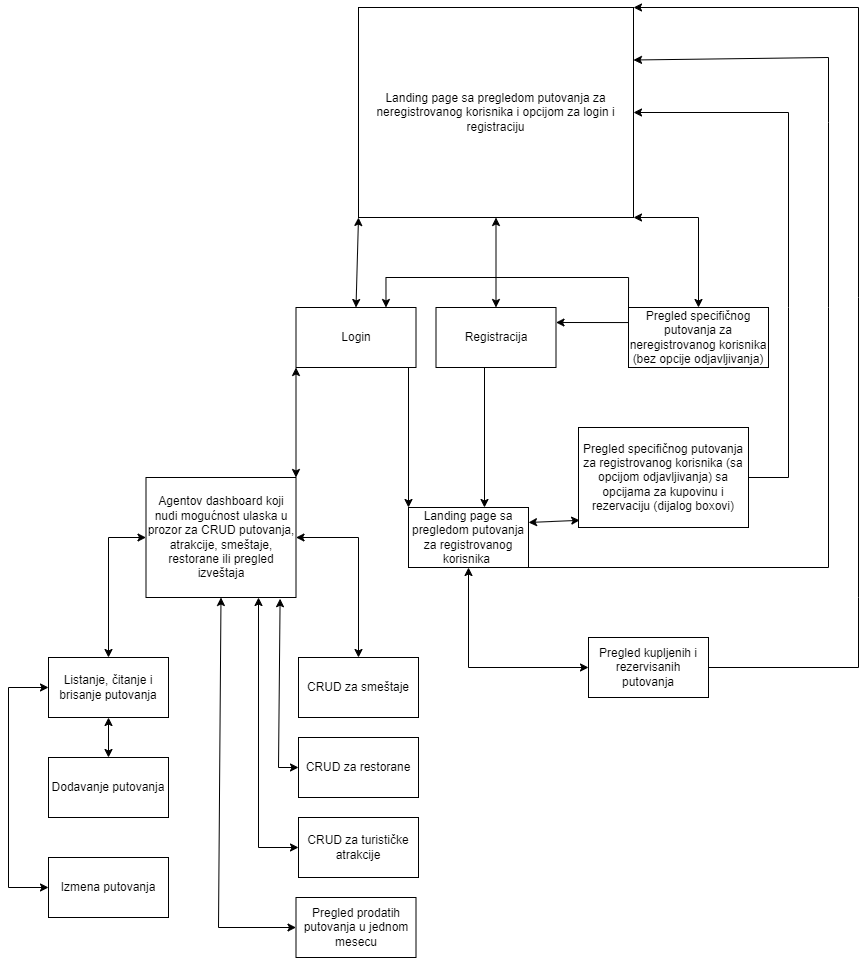

The diagram above was exported from draw.io. Its source (the exported page's mxGraphModel, read from the mxfile embedded in the PNG):
<mxGraphModel dx="2537" dy="936" grid="1" gridSize="10" guides="1" tooltips="1" connect="1" arrows="1" fold="1" page="1" pageScale="1" pageWidth="850" pageHeight="1100" math="0" shadow="0">
  <root>
    <mxCell id="0" />
    <mxCell id="1" parent="0" />
    <mxCell id="-i_yxLfr2Zb9kAXp6qsH-3" value="Landing page sa pregledom putovanja za neregistrovanog korisnika i opcijom za login i registraciju" style="rounded=0;whiteSpace=wrap;html=1;" vertex="1" parent="1">
      <mxGeometry x="330" y="70" width="275" height="210" as="geometry" />
    </mxCell>
    <mxCell id="-i_yxLfr2Zb9kAXp6qsH-5" value="Login" style="rounded=0;whiteSpace=wrap;html=1;" vertex="1" parent="1">
      <mxGeometry x="267.5" y="370" width="120" height="60" as="geometry" />
    </mxCell>
    <mxCell id="-i_yxLfr2Zb9kAXp6qsH-6" value="Registracija" style="rounded=0;whiteSpace=wrap;html=1;" vertex="1" parent="1">
      <mxGeometry x="407.5" y="370" width="120" height="60" as="geometry" />
    </mxCell>
    <mxCell id="-i_yxLfr2Zb9kAXp6qsH-23" style="edgeStyle=orthogonalEdgeStyle;rounded=0;orthogonalLoop=1;jettySize=auto;html=1;exitX=0;exitY=0.5;exitDx=0;exitDy=0;entryX=1;entryY=0.25;entryDx=0;entryDy=0;" edge="1" parent="1" source="-i_yxLfr2Zb9kAXp6qsH-7" target="-i_yxLfr2Zb9kAXp6qsH-6">
      <mxGeometry relative="1" as="geometry">
        <Array as="points">
          <mxPoint x="600" y="385" />
        </Array>
      </mxGeometry>
    </mxCell>
    <mxCell id="-i_yxLfr2Zb9kAXp6qsH-24" style="edgeStyle=orthogonalEdgeStyle;rounded=0;orthogonalLoop=1;jettySize=auto;html=1;exitX=0;exitY=0;exitDx=0;exitDy=0;entryX=0.75;entryY=0;entryDx=0;entryDy=0;" edge="1" parent="1" source="-i_yxLfr2Zb9kAXp6qsH-7" target="-i_yxLfr2Zb9kAXp6qsH-5">
      <mxGeometry relative="1" as="geometry">
        <Array as="points">
          <mxPoint x="600" y="340" />
          <mxPoint x="358" y="340" />
        </Array>
      </mxGeometry>
    </mxCell>
    <mxCell id="-i_yxLfr2Zb9kAXp6qsH-7" value="Pregled specifičnog putovanja za neregistrovanog korisnika (bez opcije odjavljivanja)" style="rounded=0;whiteSpace=wrap;html=1;" vertex="1" parent="1">
      <mxGeometry x="600" y="370" width="140" height="60" as="geometry" />
    </mxCell>
    <mxCell id="-i_yxLfr2Zb9kAXp6qsH-8" value="" style="endArrow=classic;startArrow=classic;html=1;rounded=0;exitX=0.5;exitY=0;exitDx=0;exitDy=0;entryX=0;entryY=1;entryDx=0;entryDy=0;" edge="1" parent="1" source="-i_yxLfr2Zb9kAXp6qsH-5" target="-i_yxLfr2Zb9kAXp6qsH-3">
      <mxGeometry width="50" height="50" relative="1" as="geometry">
        <mxPoint x="430" y="330" as="sourcePoint" />
        <mxPoint x="480" y="280" as="targetPoint" />
      </mxGeometry>
    </mxCell>
    <mxCell id="-i_yxLfr2Zb9kAXp6qsH-9" value="" style="endArrow=classic;startArrow=classic;html=1;rounded=0;exitX=0.5;exitY=0;exitDx=0;exitDy=0;entryX=1;entryY=1;entryDx=0;entryDy=0;" edge="1" parent="1" source="-i_yxLfr2Zb9kAXp6qsH-7" target="-i_yxLfr2Zb9kAXp6qsH-3">
      <mxGeometry width="50" height="50" relative="1" as="geometry">
        <mxPoint x="540" y="360" as="sourcePoint" />
        <mxPoint x="590" y="310" as="targetPoint" />
        <Array as="points">
          <mxPoint x="670" y="280" />
        </Array>
      </mxGeometry>
    </mxCell>
    <mxCell id="-i_yxLfr2Zb9kAXp6qsH-10" value="" style="endArrow=classic;startArrow=classic;html=1;rounded=0;exitX=0.5;exitY=0;exitDx=0;exitDy=0;entryX=0.5;entryY=1;entryDx=0;entryDy=0;" edge="1" parent="1" source="-i_yxLfr2Zb9kAXp6qsH-6" target="-i_yxLfr2Zb9kAXp6qsH-3">
      <mxGeometry width="50" height="50" relative="1" as="geometry">
        <mxPoint x="527.5" y="330" as="sourcePoint" />
        <mxPoint x="577.5" y="280" as="targetPoint" />
      </mxGeometry>
    </mxCell>
    <mxCell id="-i_yxLfr2Zb9kAXp6qsH-11" value="Landing page sa pregledom putovanja za registrovanog korisnika&amp;nbsp;" style="rounded=0;whiteSpace=wrap;html=1;" vertex="1" parent="1">
      <mxGeometry x="380" y="570" width="120" height="60" as="geometry" />
    </mxCell>
    <mxCell id="-i_yxLfr2Zb9kAXp6qsH-14" value="Agentov dashboard koji nudi mogućnost ulaska u prozor za CRUD putovanja, atrakcije, smeštaje, restorane ili pregled izveštaja" style="rounded=0;whiteSpace=wrap;html=1;" vertex="1" parent="1">
      <mxGeometry x="117.5" y="540" width="150" height="120" as="geometry" />
    </mxCell>
    <mxCell id="-i_yxLfr2Zb9kAXp6qsH-15" value="" style="endArrow=classic;startArrow=classic;html=1;rounded=0;exitX=1;exitY=0;exitDx=0;exitDy=0;entryX=0;entryY=1;entryDx=0;entryDy=0;" edge="1" parent="1" source="-i_yxLfr2Zb9kAXp6qsH-14" target="-i_yxLfr2Zb9kAXp6qsH-5">
      <mxGeometry width="50" height="50" relative="1" as="geometry">
        <mxPoint x="430" y="500" as="sourcePoint" />
        <mxPoint x="480" y="450" as="targetPoint" />
      </mxGeometry>
    </mxCell>
    <mxCell id="-i_yxLfr2Zb9kAXp6qsH-16" value="" style="endArrow=classic;html=1;rounded=0;" edge="1" parent="1">
      <mxGeometry width="50" height="50" relative="1" as="geometry">
        <mxPoint x="456" y="430" as="sourcePoint" />
        <mxPoint x="456" y="570" as="targetPoint" />
        <Array as="points" />
      </mxGeometry>
    </mxCell>
    <mxCell id="-i_yxLfr2Zb9kAXp6qsH-17" value="" style="endArrow=classic;html=1;rounded=0;entryX=0;entryY=0;entryDx=0;entryDy=0;" edge="1" parent="1" target="-i_yxLfr2Zb9kAXp6qsH-11">
      <mxGeometry width="50" height="50" relative="1" as="geometry">
        <mxPoint x="380" y="430" as="sourcePoint" />
        <mxPoint x="480" y="450" as="targetPoint" />
      </mxGeometry>
    </mxCell>
    <mxCell id="-i_yxLfr2Zb9kAXp6qsH-18" value="" style="endArrow=classic;html=1;rounded=0;exitX=1;exitY=0.5;exitDx=0;exitDy=0;entryX=1;entryY=0.5;entryDx=0;entryDy=0;" edge="1" parent="1" source="-i_yxLfr2Zb9kAXp6qsH-20" target="-i_yxLfr2Zb9kAXp6qsH-3">
      <mxGeometry width="50" height="50" relative="1" as="geometry">
        <mxPoint x="430" y="500" as="sourcePoint" />
        <mxPoint x="480" y="450" as="targetPoint" />
        <Array as="points">
          <mxPoint x="760" y="540" />
          <mxPoint x="760" y="370" />
          <mxPoint x="760" y="175" />
        </Array>
      </mxGeometry>
    </mxCell>
    <mxCell id="-i_yxLfr2Zb9kAXp6qsH-20" value="Pregled specifičnog putovanja za registrovanog korisnika (sa opcijom odjavljivanja) sa opcijama za kupovinu i rezervaciju (dijalog boxovi)" style="rounded=0;whiteSpace=wrap;html=1;" vertex="1" parent="1">
      <mxGeometry x="550" y="490" width="170" height="100" as="geometry" />
    </mxCell>
    <mxCell id="-i_yxLfr2Zb9kAXp6qsH-21" value="" style="endArrow=classic;startArrow=classic;html=1;rounded=0;exitX=1;exitY=0.25;exitDx=0;exitDy=0;entryX=0.007;entryY=0.928;entryDx=0;entryDy=0;entryPerimeter=0;" edge="1" parent="1" source="-i_yxLfr2Zb9kAXp6qsH-11" target="-i_yxLfr2Zb9kAXp6qsH-20">
      <mxGeometry width="50" height="50" relative="1" as="geometry">
        <mxPoint x="430" y="420" as="sourcePoint" />
        <mxPoint x="480" y="370" as="targetPoint" />
      </mxGeometry>
    </mxCell>
    <mxCell id="-i_yxLfr2Zb9kAXp6qsH-26" value="Pregled kupljenih i rezervisanih putovanja" style="rounded=0;whiteSpace=wrap;html=1;" vertex="1" parent="1">
      <mxGeometry x="560" y="700" width="120" height="60" as="geometry" />
    </mxCell>
    <mxCell id="-i_yxLfr2Zb9kAXp6qsH-27" value="" style="endArrow=classic;startArrow=classic;html=1;rounded=0;exitX=0;exitY=0.5;exitDx=0;exitDy=0;entryX=0.5;entryY=1;entryDx=0;entryDy=0;" edge="1" parent="1" source="-i_yxLfr2Zb9kAXp6qsH-26" target="-i_yxLfr2Zb9kAXp6qsH-11">
      <mxGeometry width="50" height="50" relative="1" as="geometry">
        <mxPoint x="430" y="670" as="sourcePoint" />
        <mxPoint x="480" y="620" as="targetPoint" />
        <Array as="points">
          <mxPoint x="440" y="730" />
        </Array>
      </mxGeometry>
    </mxCell>
    <mxCell id="-i_yxLfr2Zb9kAXp6qsH-28" value="" style="endArrow=classic;html=1;rounded=0;exitX=1;exitY=1;exitDx=0;exitDy=0;entryX=1;entryY=0.25;entryDx=0;entryDy=0;" edge="1" parent="1" source="-i_yxLfr2Zb9kAXp6qsH-11" target="-i_yxLfr2Zb9kAXp6qsH-3">
      <mxGeometry width="50" height="50" relative="1" as="geometry">
        <mxPoint x="730" y="550" as="sourcePoint" />
        <mxPoint x="615" y="185" as="targetPoint" />
        <Array as="points">
          <mxPoint x="800" y="630" />
          <mxPoint x="800" y="370" />
          <mxPoint x="800" y="185" />
          <mxPoint x="800" y="120" />
        </Array>
      </mxGeometry>
    </mxCell>
    <mxCell id="-i_yxLfr2Zb9kAXp6qsH-29" value="" style="endArrow=classic;html=1;rounded=0;exitX=1;exitY=0.5;exitDx=0;exitDy=0;entryX=1;entryY=0;entryDx=0;entryDy=0;" edge="1" parent="1" source="-i_yxLfr2Zb9kAXp6qsH-26" target="-i_yxLfr2Zb9kAXp6qsH-3">
      <mxGeometry width="50" height="50" relative="1" as="geometry">
        <mxPoint x="430" y="670" as="sourcePoint" />
        <mxPoint x="480" y="620" as="targetPoint" />
        <Array as="points">
          <mxPoint x="830" y="730" />
          <mxPoint x="830" y="660" />
          <mxPoint x="830" y="360" />
          <mxPoint x="830" y="70" />
        </Array>
      </mxGeometry>
    </mxCell>
    <mxCell id="-i_yxLfr2Zb9kAXp6qsH-30" value="Pregled prodatih putovanja u jednom mesecu" style="rounded=0;whiteSpace=wrap;html=1;" vertex="1" parent="1">
      <mxGeometry x="267.5" y="960" width="120" height="60" as="geometry" />
    </mxCell>
    <mxCell id="-i_yxLfr2Zb9kAXp6qsH-31" value="CRUD za smeštaje" style="rounded=0;whiteSpace=wrap;html=1;" vertex="1" parent="1">
      <mxGeometry x="270" y="720" width="120" height="60" as="geometry" />
    </mxCell>
    <mxCell id="-i_yxLfr2Zb9kAXp6qsH-33" value="CRUD za turističke atrakcije" style="rounded=0;whiteSpace=wrap;html=1;" vertex="1" parent="1">
      <mxGeometry x="270" y="880" width="120" height="60" as="geometry" />
    </mxCell>
    <mxCell id="-i_yxLfr2Zb9kAXp6qsH-34" value="Listanje, čitanje i brisanje putovanja" style="rounded=0;whiteSpace=wrap;html=1;" vertex="1" parent="1">
      <mxGeometry x="20" y="720" width="120" height="60" as="geometry" />
    </mxCell>
    <mxCell id="-i_yxLfr2Zb9kAXp6qsH-35" value="Dodavanje putovanja" style="rounded=0;whiteSpace=wrap;html=1;" vertex="1" parent="1">
      <mxGeometry x="20" y="820" width="120" height="60" as="geometry" />
    </mxCell>
    <mxCell id="-i_yxLfr2Zb9kAXp6qsH-36" value="Izmena putovanja" style="rounded=0;whiteSpace=wrap;html=1;" vertex="1" parent="1">
      <mxGeometry x="20" y="920" width="120" height="60" as="geometry" />
    </mxCell>
    <mxCell id="-i_yxLfr2Zb9kAXp6qsH-37" value="" style="endArrow=classic;startArrow=classic;html=1;rounded=0;exitX=0.5;exitY=0;exitDx=0;exitDy=0;entryX=0;entryY=0.5;entryDx=0;entryDy=0;" edge="1" parent="1" source="-i_yxLfr2Zb9kAXp6qsH-34" target="-i_yxLfr2Zb9kAXp6qsH-14">
      <mxGeometry width="50" height="50" relative="1" as="geometry">
        <mxPoint x="430" y="750" as="sourcePoint" />
        <mxPoint x="480" y="700" as="targetPoint" />
        <Array as="points">
          <mxPoint x="80" y="600" />
        </Array>
      </mxGeometry>
    </mxCell>
    <mxCell id="-i_yxLfr2Zb9kAXp6qsH-39" value="" style="endArrow=classic;startArrow=classic;html=1;rounded=0;exitX=0.5;exitY=0;exitDx=0;exitDy=0;entryX=0.5;entryY=1;entryDx=0;entryDy=0;" edge="1" parent="1" source="-i_yxLfr2Zb9kAXp6qsH-35" target="-i_yxLfr2Zb9kAXp6qsH-34">
      <mxGeometry width="50" height="50" relative="1" as="geometry">
        <mxPoint x="430" y="750" as="sourcePoint" />
        <mxPoint x="480" y="700" as="targetPoint" />
      </mxGeometry>
    </mxCell>
    <mxCell id="-i_yxLfr2Zb9kAXp6qsH-40" value="" style="endArrow=classic;startArrow=classic;html=1;rounded=0;exitX=0;exitY=0.5;exitDx=0;exitDy=0;entryX=0;entryY=0.5;entryDx=0;entryDy=0;" edge="1" parent="1" source="-i_yxLfr2Zb9kAXp6qsH-36" target="-i_yxLfr2Zb9kAXp6qsH-34">
      <mxGeometry width="50" height="50" relative="1" as="geometry">
        <mxPoint x="430" y="750" as="sourcePoint" />
        <mxPoint x="480" y="700" as="targetPoint" />
        <Array as="points">
          <mxPoint x="-20" y="950" />
          <mxPoint x="-20" y="750" />
        </Array>
      </mxGeometry>
    </mxCell>
    <mxCell id="-i_yxLfr2Zb9kAXp6qsH-41" value="CRUD za restorane" style="rounded=0;whiteSpace=wrap;html=1;" vertex="1" parent="1">
      <mxGeometry x="270" y="800" width="120" height="60" as="geometry" />
    </mxCell>
    <mxCell id="-i_yxLfr2Zb9kAXp6qsH-42" value="" style="endArrow=classic;startArrow=classic;html=1;rounded=0;exitX=0.5;exitY=1;exitDx=0;exitDy=0;entryX=0;entryY=0.5;entryDx=0;entryDy=0;" edge="1" parent="1" source="-i_yxLfr2Zb9kAXp6qsH-14" target="-i_yxLfr2Zb9kAXp6qsH-30">
      <mxGeometry width="50" height="50" relative="1" as="geometry">
        <mxPoint x="430" y="830" as="sourcePoint" />
        <mxPoint x="480" y="780" as="targetPoint" />
        <Array as="points">
          <mxPoint x="190" y="990" />
        </Array>
      </mxGeometry>
    </mxCell>
    <mxCell id="-i_yxLfr2Zb9kAXp6qsH-43" value="" style="endArrow=classic;startArrow=classic;html=1;rounded=0;exitX=0.75;exitY=1;exitDx=0;exitDy=0;entryX=0;entryY=0.5;entryDx=0;entryDy=0;" edge="1" parent="1" source="-i_yxLfr2Zb9kAXp6qsH-14" target="-i_yxLfr2Zb9kAXp6qsH-33">
      <mxGeometry width="50" height="50" relative="1" as="geometry">
        <mxPoint x="430" y="830" as="sourcePoint" />
        <mxPoint x="480" y="780" as="targetPoint" />
        <Array as="points">
          <mxPoint x="230" y="910" />
        </Array>
      </mxGeometry>
    </mxCell>
    <mxCell id="-i_yxLfr2Zb9kAXp6qsH-44" value="" style="endArrow=classic;startArrow=classic;html=1;rounded=0;exitX=0.894;exitY=1.01;exitDx=0;exitDy=0;entryX=0;entryY=0.5;entryDx=0;entryDy=0;exitPerimeter=0;" edge="1" parent="1" source="-i_yxLfr2Zb9kAXp6qsH-14" target="-i_yxLfr2Zb9kAXp6qsH-41">
      <mxGeometry width="50" height="50" relative="1" as="geometry">
        <mxPoint x="430" y="830" as="sourcePoint" />
        <mxPoint x="480" y="780" as="targetPoint" />
        <Array as="points">
          <mxPoint x="250" y="830" />
        </Array>
      </mxGeometry>
    </mxCell>
    <mxCell id="-i_yxLfr2Zb9kAXp6qsH-45" value="" style="endArrow=classic;startArrow=classic;html=1;rounded=0;exitX=1;exitY=0.5;exitDx=0;exitDy=0;entryX=0.5;entryY=0;entryDx=0;entryDy=0;" edge="1" parent="1" source="-i_yxLfr2Zb9kAXp6qsH-14" target="-i_yxLfr2Zb9kAXp6qsH-31">
      <mxGeometry width="50" height="50" relative="1" as="geometry">
        <mxPoint x="430" y="830" as="sourcePoint" />
        <mxPoint x="480" y="780" as="targetPoint" />
        <Array as="points">
          <mxPoint x="330" y="600" />
        </Array>
      </mxGeometry>
    </mxCell>
  </root>
</mxGraphModel>